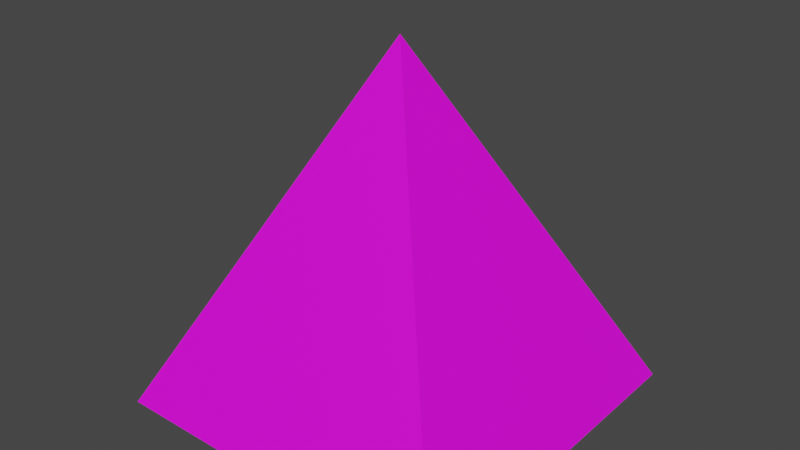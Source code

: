# Source: Obamium.blend  (saved by Blender 2.80.39; exported with 4.5.12 LTS)
import bpy
from mathutils import Matrix  # noqa: F401  (used for matrix-valued properties, if any)

bpy.ops.wm.read_factory_settings(use_empty=True)
scene = bpy.context.scene
scene.name = 'Scene'

# ---- collections
col_collection = bpy.data.collections.new('Collection'); scene.collection.children.link(col_collection)

# ---- images (referenced by path relative to the original .blend; pixels are not part of the script)
import os
ASSET_DIR = os.environ.get("B2B_ASSET_DIR", "")  # directory of the original .blend (textures are referenced by path, not embedded)
HERE = os.path.dirname(os.path.abspath(__file__))  # packed textures are extracted next to this script under _unpacked/

def load_image(name, relpath, width, height, colorspace="sRGB"):
    """Load a texture the original file referenced (path relative to the .blend, or extracted next to this script)."""
    p = next((c for c in (os.path.join(HERE, relpath), os.path.join(ASSET_DIR, relpath)) if relpath and os.path.exists(c)), "")
    if p:
        img = bpy.data.images.load(p, check_existing=True)
        img.name = name
    else:  # same state as the original file: an image datablock whose file is absent (Cycles renders it pink)
        img = bpy.data.images.new(name, width, height)
        img.source = "FILE"
        img.filepath = "//" + (relpath or name)
    img.colorspace_settings.name = colorspace
    return img
img_obama_exe_png = load_image('Obama exe.png', 'Obama exe.png', 1024, 1024, 'sRGB')

# ---- materials (node trees are filled in below, after node groups)
mat_material_001 = bpy.data.materials.new('Material.001')
mat_material_001.diffuse_color = (0.8, 0.02731, 0.03797, 1.0)
mat_material_001.roughness = 0.25

# ---- material node trees
mat_material_001.use_nodes = True; mat_material_001.node_tree.nodes.clear()
_N = mat_material_001.node_tree.nodes; _L = mat_material_001.node_tree.links
n0 = _N.new('ShaderNodeOutputMaterial'); n0.name = 'Material Output'; n0.location = (300, 300)
n1 = _N.new('ShaderNodeBsdfPrincipled'); n1.name = 'Principled BSDF'; n1.location = (10, 300)
n1.distribution = 'GGX'
n1.subsurface_method = 'BURLEY'
n1.inputs[3].default_value = 1.45
n1.inputs[19].default_value = 0.1265
n2 = _N.new('ShaderNodeTexImage'); n2.name = 'Image Texture'; n2.location = (-280, 280)
n2.image = img_obama_exe_png
_L.new(n1.outputs[0], n0.inputs[0])
_L.new(n2.outputs[0], n1.inputs[0])
n0.is_active_output = True

# ---- world
world_world = bpy.data.worlds.new('World'); scene.world = world_world
world_world.color = (0.05088, 0.05088, 0.05088)
world_world.use_sun_shadow = False
world_world.sun_shadow_jitter_overblur = 0.0

# ---- meshes
me_cube_001 = bpy.data.meshes.new('Cube.001')
me_cube_001.from_pydata([(-1.0, -1.0, -1.0), (0.0, 0.0, 1.0), (-1.0, 1.0, -1.0), (1.0, -1.0, -1.0), (1.0, 1.0, -1.0)], [], [(0, 1, 2), (2, 1, 4), (4, 1, 3), (3, 1, 0), (2, 4, 3, 0)])
_uv = me_cube_001.uv_layers.new(name='UVMap')
_uv.uv.foreach_set('vector', [0.7436, -0.00257, 0.5243, 0.9976, 0.002308, 0.002927, 0.7436, -0.0007717, 0.5281, 1.001, -0.002411, -0.002172, 0.746, 0.0004981, 0.5273, 0.9918, 0.0007891, 0.0009412, 0.745, -0.002909, 0.5325, 0.999, 0.0001018, -0.002909, 0.7445, -0.006074, 0.7533, 0.9967, 0.001935, 0.9935, 0.005692, -0.002979])
me_cube_001.materials.append(mat_material_001)
me_cube_001.use_remesh_preserve_volume = False
me_cube_001.use_remesh_preserve_attributes = False
me_cube_001.use_mirror_vertex_groups = False
me_cube_001.update()

# ---- objects
ob_cube = bpy.data.objects.new('Cube', me_cube_001)

# ---- transforms, parenting, visibility, modifiers, constraints
ob_cube.location = (0.0, 0.0, 0.0)
ob_cube.lineart.crease_threshold = 0.0

# ---- collection membership
col_collection.objects.link(ob_cube)

# ---- scene / render settings (as saved in the file)
scene.frame_start = 1; scene.frame_end = 250; scene.frame_set(1)
scene.render.engine = 'CYCLES'
scene.cycles.use_denoising = False
scene.cycles.samples = 128
scene.cycles.sampling_pattern = 'TABULATED_SOBOL'
scene.cycles.use_adaptive_sampling = False
scene.cycles.use_light_tree = False
scene.view_settings.view_transform = 'Filmic'
bpy.context.view_layer.update()

# ---- added for rendering (the .blend has no active camera and no usable light): camera, sun
cam_auto = bpy.data.cameras.new('AutoCamera')
cam_auto.lens = 50.0
cam_auto.sensor_width = 36.0
cam_auto.clip_end = 1000.0
ob_auto_camera = bpy.data.objects.new('AutoCamera', cam_auto)
scene.collection.objects.link(ob_auto_camera)
ob_auto_camera.location = (3.20507, -3.84609, 2.56406)
ob_auto_camera.rotation_euler = (1.09748, -7.21219e-08, 0.694738)
scene.camera = ob_auto_camera
light_auto_sun = bpy.data.lights.new('AutoSun', 'SUN')
light_auto_sun.energy = 3.0
light_auto_sun.angle = 0.0523599
ob_auto_sun = bpy.data.objects.new('AutoSun', light_auto_sun)
scene.collection.objects.link(ob_auto_sun)
ob_auto_sun.rotation_euler = (0.872665, 0.174533, 0.523599)
bpy.context.view_layer.update()
